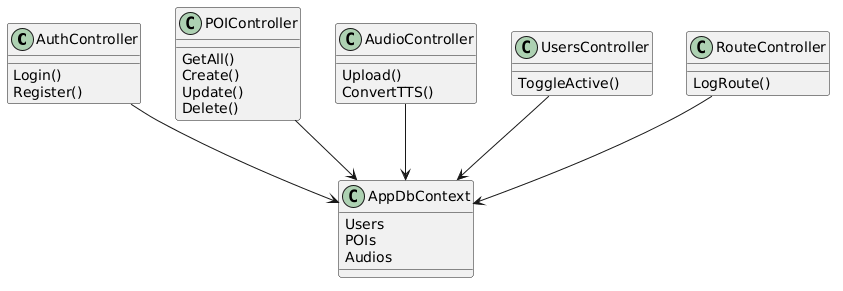

The diagram above was rendered by PlantUML. Its source (embedded in the PNG):
@startuml
class AuthController {
  Login()
  Register()
}

class POIController {
  GetAll()
  Create()
  Update()
  Delete()
}

class AudioController {
  Upload()
  ConvertTTS()
}

class UsersController {
  ToggleActive()
}

class RouteController {
  LogRoute()
}

class AppDbContext {
  Users
  POIs
  Audios
}

AuthController --> AppDbContext
POIController --> AppDbContext
AudioController --> AppDbContext
UsersController --> AppDbContext
RouteController --> AppDbContext
@enduml